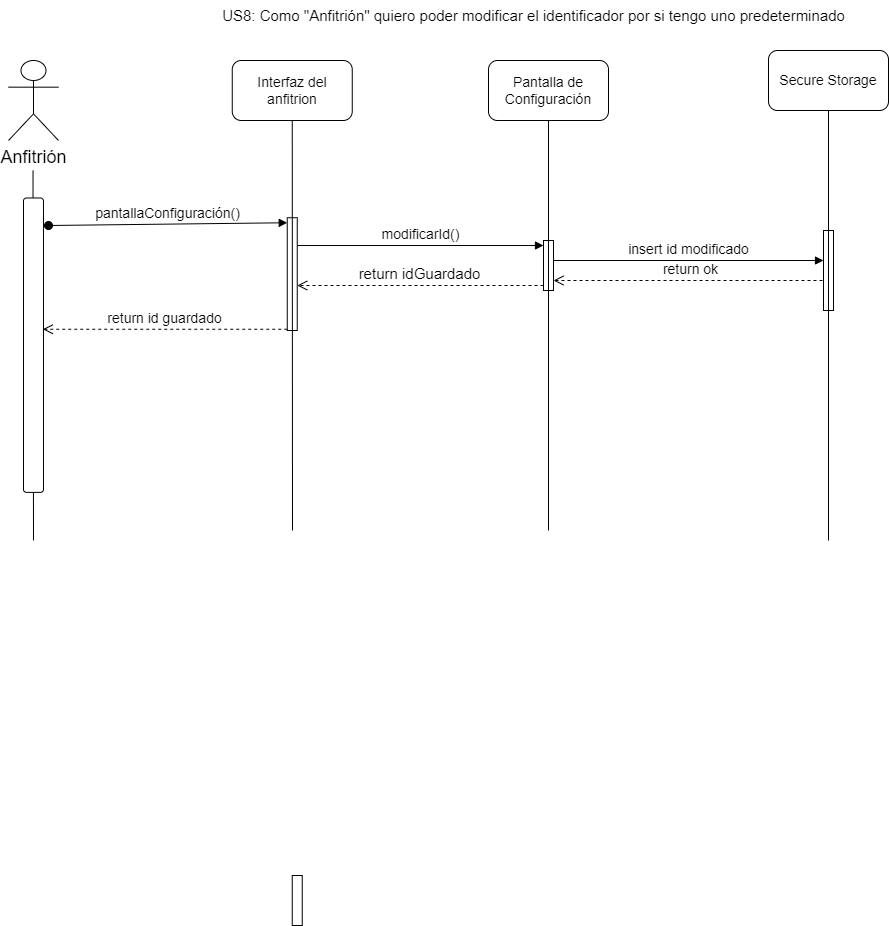

The diagram above was exported from draw.io. Its source (the exported page's mxGraphModel, read from the mxfile embedded in the PNG):
<mxGraphModel dx="1518" dy="2993" grid="1" gridSize="10" guides="1" tooltips="1" connect="1" arrows="1" fold="1" page="1" pageScale="1" pageWidth="827" pageHeight="1169" math="0" shadow="0">
  <root>
    <mxCell id="0" />
    <mxCell id="1" parent="0" />
    <mxCell id="0DPav1fJznJHW_Tup7n_-7" value="&lt;font style=&quot;font-size: 18px;&quot;&gt;Anfitrión&lt;/font&gt;" style="shape=umlActor;verticalLabelPosition=bottom;verticalAlign=top;html=1;outlineConnect=0;" parent="1" vertex="1">
      <mxGeometry x="20" y="-1680" width="50" height="80" as="geometry" />
    </mxCell>
    <mxCell id="0DPav1fJznJHW_Tup7n_-8" value="" style="endArrow=none;html=1;rounded=0;entryX=0.5;entryY=1;entryDx=0;entryDy=0;" parent="1" edge="1">
      <mxGeometry width="50" height="50" relative="1" as="geometry">
        <mxPoint x="45" y="-1200" as="sourcePoint" />
        <mxPoint x="44.5" y="-1570" as="targetPoint" />
      </mxGeometry>
    </mxCell>
    <mxCell id="0DPav1fJznJHW_Tup7n_-9" value="&lt;font style=&quot;font-size: 15px;&quot;&gt;US8: Como &quot;Anfitrión&quot; quiero poder modificar el identificador por si tengo uno predeterminado&lt;/font&gt;" style="text;html=1;align=center;verticalAlign=middle;resizable=0;points=[];autosize=1;strokeColor=none;fillColor=none;" parent="1" vertex="1">
      <mxGeometry x="220" y="-1740" width="650" height="30" as="geometry" />
    </mxCell>
    <mxCell id="0DPav1fJznJHW_Tup7n_-10" value="" style="rounded=1;whiteSpace=wrap;html=1;rotation=90;" parent="1" vertex="1">
      <mxGeometry x="-102.2" y="-1405.32" width="294.38" height="20" as="geometry" />
    </mxCell>
    <mxCell id="7tapKs9OsQYGAoixGzd0-2" value="&lt;span style=&quot;font-size: 14px;&quot;&gt;modificarId()&lt;/span&gt;" style="html=1;verticalAlign=bottom;endArrow=block;curved=0;rounded=0;entryX=0;entryY=0;entryDx=0;entryDy=5;" edge="1" parent="1" source="7tapKs9OsQYGAoixGzd0-6" target="7tapKs9OsQYGAoixGzd0-4">
      <mxGeometry x="0.0025" relative="1" as="geometry">
        <mxPoint x="315.5899999999997" y="-1494.7125" as="sourcePoint" />
        <mxPoint as="offset" />
      </mxGeometry>
    </mxCell>
    <mxCell id="7tapKs9OsQYGAoixGzd0-3" value="&lt;font style=&quot;font-size: 15px;&quot;&gt;return idGuardado&lt;/font&gt;" style="html=1;verticalAlign=bottom;endArrow=open;dashed=1;endSize=8;curved=0;rounded=0;exitX=0;exitY=1;exitDx=0;exitDy=-5;" edge="1" parent="1" source="7tapKs9OsQYGAoixGzd0-4" target="7tapKs9OsQYGAoixGzd0-6">
      <mxGeometry relative="1" as="geometry">
        <mxPoint x="315.5899999999997" y="-1395.5324999999998" as="targetPoint" />
      </mxGeometry>
    </mxCell>
    <mxCell id="7tapKs9OsQYGAoixGzd0-4" value="" style="html=1;points=[[0,0,0,0,5],[0,1,0,0,-5],[1,0,0,0,5],[1,1,0,0,-5]];perimeter=orthogonalPerimeter;outlineConnect=0;targetShapes=umlLifeline;portConstraint=eastwest;newEdgeStyle={&quot;curved&quot;:0,&quot;rounded&quot;:0};" vertex="1" parent="1">
      <mxGeometry x="555" y="-1500" width="10" height="50" as="geometry" />
    </mxCell>
    <mxCell id="7tapKs9OsQYGAoixGzd0-5" value="&lt;span style=&quot;font-size: 14px;&quot;&gt;pantallaConfiguración()&lt;/span&gt;" style="html=1;verticalAlign=bottom;startArrow=oval;endArrow=block;startSize=8;curved=0;rounded=0;entryX=0;entryY=0;entryDx=0;entryDy=5;" edge="1" parent="1" target="7tapKs9OsQYGAoixGzd0-6">
      <mxGeometry relative="1" as="geometry">
        <mxPoint x="60" y="-1515" as="sourcePoint" />
      </mxGeometry>
    </mxCell>
    <mxCell id="7tapKs9OsQYGAoixGzd0-6" value="" style="html=1;points=[[0,0,0,0,5],[0,1,0,0,-5],[1,0,0,0,5],[1,1,0,0,-5]];perimeter=orthogonalPerimeter;outlineConnect=0;targetShapes=umlLifeline;portConstraint=eastwest;newEdgeStyle={&quot;curved&quot;:0,&quot;rounded&quot;:0};" vertex="1" parent="1">
      <mxGeometry x="298.75" y="-1522.75" width="10" height="112.75" as="geometry" />
    </mxCell>
    <mxCell id="7tapKs9OsQYGAoixGzd0-7" value="&lt;font style=&quot;font-size: 14px;&quot;&gt;insert id modificado&lt;/font&gt;" style="html=1;verticalAlign=bottom;endArrow=block;curved=0;rounded=0;" edge="1" parent="1" target="7tapKs9OsQYGAoixGzd0-9">
      <mxGeometry width="80" relative="1" as="geometry">
        <mxPoint x="565" y="-1480" as="sourcePoint" />
        <mxPoint x="840" y="-1480" as="targetPoint" />
      </mxGeometry>
    </mxCell>
    <mxCell id="7tapKs9OsQYGAoixGzd0-8" value="&lt;font style=&quot;font-size: 14px;&quot;&gt;return ok&lt;/font&gt;" style="html=1;verticalAlign=bottom;endArrow=open;dashed=1;endSize=8;curved=0;rounded=0;" edge="1" parent="1">
      <mxGeometry relative="1" as="geometry">
        <mxPoint x="840" y="-1460" as="sourcePoint" />
        <mxPoint x="565" y="-1460" as="targetPoint" />
      </mxGeometry>
    </mxCell>
    <mxCell id="7tapKs9OsQYGAoixGzd0-9" value="" style="html=1;points=[[0,0,0,0,5],[0,1,0,0,-5],[1,0,0,0,5],[1,1,0,0,-5]];perimeter=orthogonalPerimeter;outlineConnect=0;targetShapes=umlLifeline;portConstraint=eastwest;newEdgeStyle={&quot;curved&quot;:0,&quot;rounded&quot;:0};" vertex="1" parent="1">
      <mxGeometry x="835" y="-1510" width="10" height="80" as="geometry" />
    </mxCell>
    <mxCell id="7tapKs9OsQYGAoixGzd0-10" value="&lt;font style=&quot;font-size: 14px;&quot;&gt;return id guardado&lt;/font&gt;" style="html=1;verticalAlign=bottom;endArrow=open;dashed=1;endSize=8;curved=0;rounded=0;" edge="1" parent="1">
      <mxGeometry relative="1" as="geometry">
        <mxPoint x="298.75" y="-1411.25" as="sourcePoint" />
        <mxPoint x="54.370000000000005" y="-1411.25" as="targetPoint" />
      </mxGeometry>
    </mxCell>
    <mxCell id="7tapKs9OsQYGAoixGzd0-11" value="&lt;span style=&quot;font-size: 14px;&quot;&gt;Interfaz del anfitrion&lt;/span&gt;" style="rounded=1;whiteSpace=wrap;html=1;" vertex="1" parent="1">
      <mxGeometry x="243.75" y="-1680" width="120" height="60" as="geometry" />
    </mxCell>
    <mxCell id="7tapKs9OsQYGAoixGzd0-12" value="" style="endArrow=none;html=1;rounded=0;entryX=0.5;entryY=1;entryDx=0;entryDy=0;" edge="1" parent="1" target="7tapKs9OsQYGAoixGzd0-11">
      <mxGeometry width="50" height="50" relative="1" as="geometry">
        <mxPoint x="304" y="-1210" as="sourcePoint" />
        <mxPoint x="263.75" y="-1330" as="targetPoint" />
      </mxGeometry>
    </mxCell>
    <mxCell id="7tapKs9OsQYGAoixGzd0-15" value="" style="html=1;points=[[0,0,0,0,5],[0,1,0,0,-5],[1,0,0,0,5],[1,1,0,0,-5]];perimeter=orthogonalPerimeter;outlineConnect=0;targetShapes=umlLifeline;portConstraint=eastwest;newEdgeStyle={&quot;curved&quot;:0,&quot;rounded&quot;:0};" vertex="1" parent="1">
      <mxGeometry x="303.75" y="-865" width="10" height="50" as="geometry" />
    </mxCell>
    <mxCell id="7tapKs9OsQYGAoixGzd0-17" value="&lt;span style=&quot;font-size: 14px;&quot;&gt;Pantalla de Configuración&lt;/span&gt;" style="rounded=1;whiteSpace=wrap;html=1;" vertex="1" parent="1">
      <mxGeometry x="500" y="-1680" width="120" height="60" as="geometry" />
    </mxCell>
    <mxCell id="7tapKs9OsQYGAoixGzd0-18" value="" style="endArrow=none;html=1;rounded=0;" edge="1" parent="1" target="7tapKs9OsQYGAoixGzd0-17">
      <mxGeometry width="50" height="50" relative="1" as="geometry">
        <mxPoint x="560" y="-1210" as="sourcePoint" />
        <mxPoint x="555" y="-1600" as="targetPoint" />
      </mxGeometry>
    </mxCell>
    <mxCell id="7tapKs9OsQYGAoixGzd0-22" value="&lt;span style=&quot;font-size: 14px;&quot;&gt;Secure Storage&lt;/span&gt;" style="rounded=1;whiteSpace=wrap;html=1;" vertex="1" parent="1">
      <mxGeometry x="780" y="-1690" width="120" height="60" as="geometry" />
    </mxCell>
    <mxCell id="7tapKs9OsQYGAoixGzd0-23" value="" style="endArrow=none;html=1;rounded=0;" edge="1" parent="1" target="7tapKs9OsQYGAoixGzd0-22">
      <mxGeometry width="50" height="50" relative="1" as="geometry">
        <mxPoint x="840" y="-1200" as="sourcePoint" />
        <mxPoint x="890" y="-1400" as="targetPoint" />
      </mxGeometry>
    </mxCell>
  </root>
</mxGraphModel>